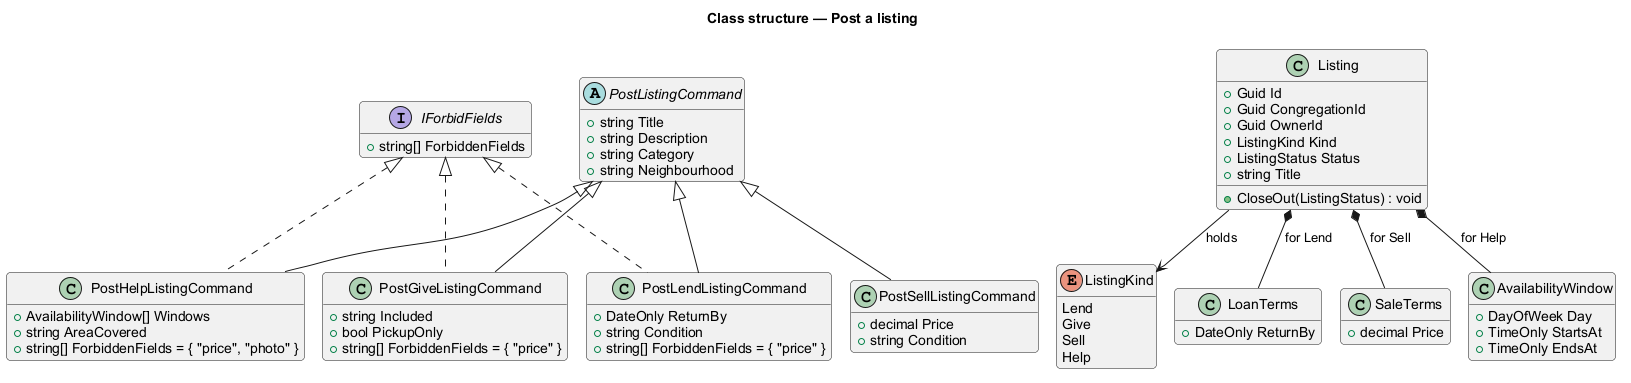

The diagram above was rendered by PlantUML. Its source (embedded in the PNG):
@startuml
!pragma layout smetana
title Class structure — Post a listing
skinparam backgroundColor #FFFFFF
skinparam shadowing false
skinparam roundcorner 8
skinparam defaultFontName Arial
hide empty members

interface IForbidFields {
  +string[] ForbiddenFields
}
abstract class PostListingCommand {
  +string Title
  +string Description
  +string Category
  +string Neighbourhood
}
class PostLendListingCommand {
  +DateOnly ReturnBy
  +string Condition
  +string[] ForbiddenFields = { "price" }
}
class PostGiveListingCommand {
  +string Included
  +bool PickupOnly
  +string[] ForbiddenFields = { "price" }
}
class PostSellListingCommand {
  +decimal Price
  +string Condition
}
class PostHelpListingCommand {
  +AvailabilityWindow[] Windows
  +string AreaCovered
  +string[] ForbiddenFields = { "price", "photo" }
}
class Listing {
  +Guid Id
  +Guid CongregationId
  +Guid OwnerId
  +ListingKind Kind
  +ListingStatus Status
  +string Title
  +CloseOut(ListingStatus) : void
}
enum ListingKind {
  Lend
  Give
  Sell
  Help
}
class LoanTerms {
  +DateOnly ReturnBy
}
class SaleTerms {
  +decimal Price
}
class AvailabilityWindow {
  +DayOfWeek Day
  +TimeOnly StartsAt
  +TimeOnly EndsAt
}

PostListingCommand <|-- PostLendListingCommand
PostListingCommand <|-- PostGiveListingCommand
PostListingCommand <|-- PostSellListingCommand
PostListingCommand <|-- PostHelpListingCommand
IForbidFields <|.. PostLendListingCommand
IForbidFields <|.. PostGiveListingCommand
IForbidFields <|.. PostHelpListingCommand
Listing --> ListingKind : holds
Listing *-- LoanTerms : for Lend
Listing *-- SaleTerms : for Sell
Listing *-- AvailabilityWindow : for Help
@enduml